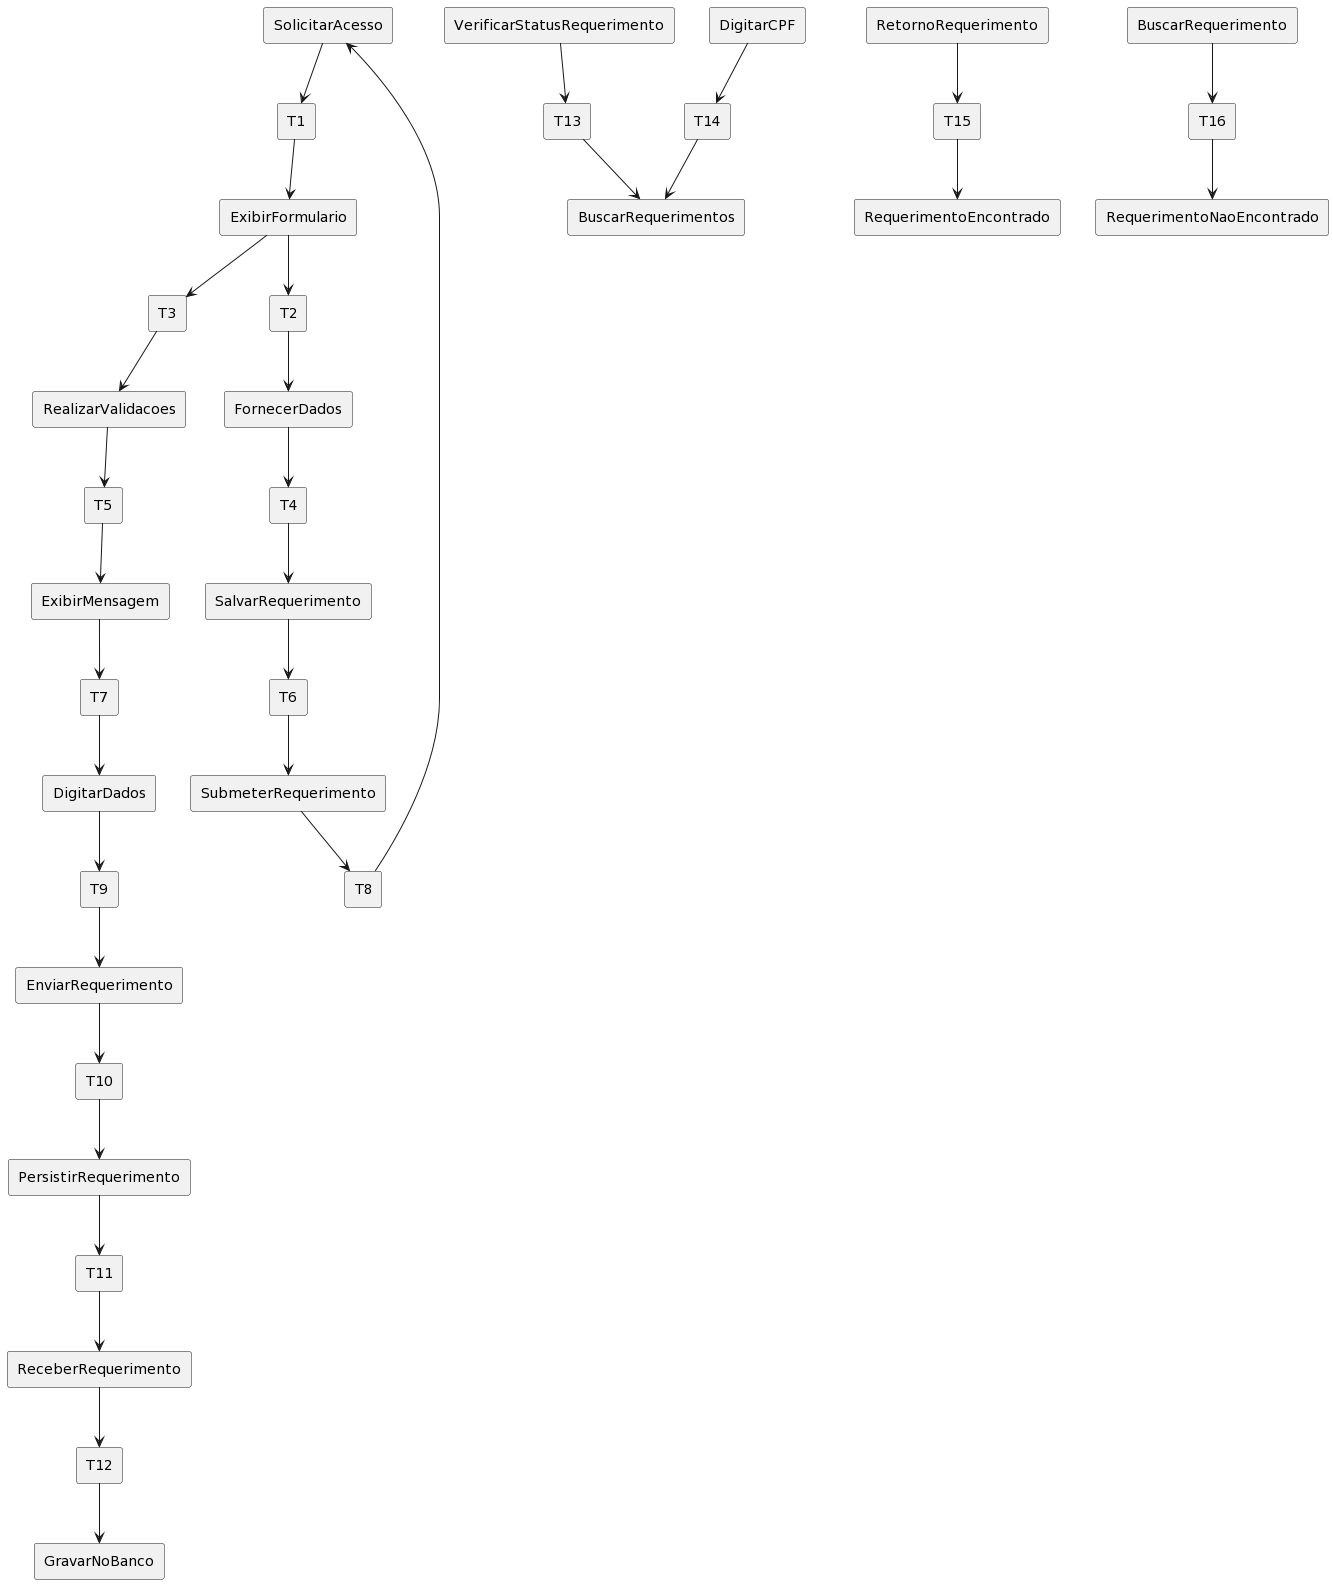

The diagram above was rendered by PlantUML. Its source (embedded in the PNG):
@startuml
skinparam monochrome true

' Lugares
rectangle "SolicitarAcesso" as P1
rectangle "ExibirFormulario" as P2
rectangle "FornecerDados" as P3
rectangle "RealizarValidacoes" as P4
rectangle "SalvarRequerimento" as P5
rectangle "ExibirMensagem" as P6
rectangle "SubmeterRequerimento" as P7
rectangle "DigitarDados" as P8
rectangle "EnviarRequerimento" as P9
rectangle "PersistirRequerimento" as P10
rectangle "ReceberRequerimento" as P11
rectangle "GravarNoBanco" as P12
rectangle "VerificarStatusRequerimento" as P13
rectangle "DigitarCPF" as P14
rectangle "BuscarRequerimentos" as P15
rectangle "RetornoRequerimento" as P16
rectangle "BuscarRequerimento" as P17
rectangle "RequerimentoEncontrado" as P18
rectangle "RequerimentoNaoEncontrado" as P19

' Transições
rectangle "T1" as T1
rectangle "T2" as T2
rectangle "T3" as T3
rectangle "T4" as T4
rectangle "T5" as T5
rectangle "T6" as T6
rectangle "T7" as T7
rectangle "T8" as T8
rectangle "T9" as T9
rectangle "T10" as T10
rectangle "T11" as T11
rectangle "T12" as T12
rectangle "T13" as T13
rectangle "T14" as T14
rectangle "T15" as T15
rectangle "T16" as T16

' Arcos de entrada
P1 --> T1
P2 --> T2
P2 --> T3
P3 --> T4
P4 --> T5
P5 --> T6
P6 --> T7
P7 --> T8
P8 --> T9
P9 --> T10
P10 --> T11
P11 --> T12
P13 --> T13
P14 --> T14
P16 --> T15
P17 --> T16

' Arcos de saída
T1 --> P2
T2 --> P3
T3 --> P4
T4 --> P5
T5 --> P6
T6 --> P7
T7 --> P8
T8 --> P1
T9 --> P9
T10 --> P10
T11 --> P11
T12 --> P12
T13 --> P15
T14 --> P15
T15 --> P18
T16 --> P19
@enduml